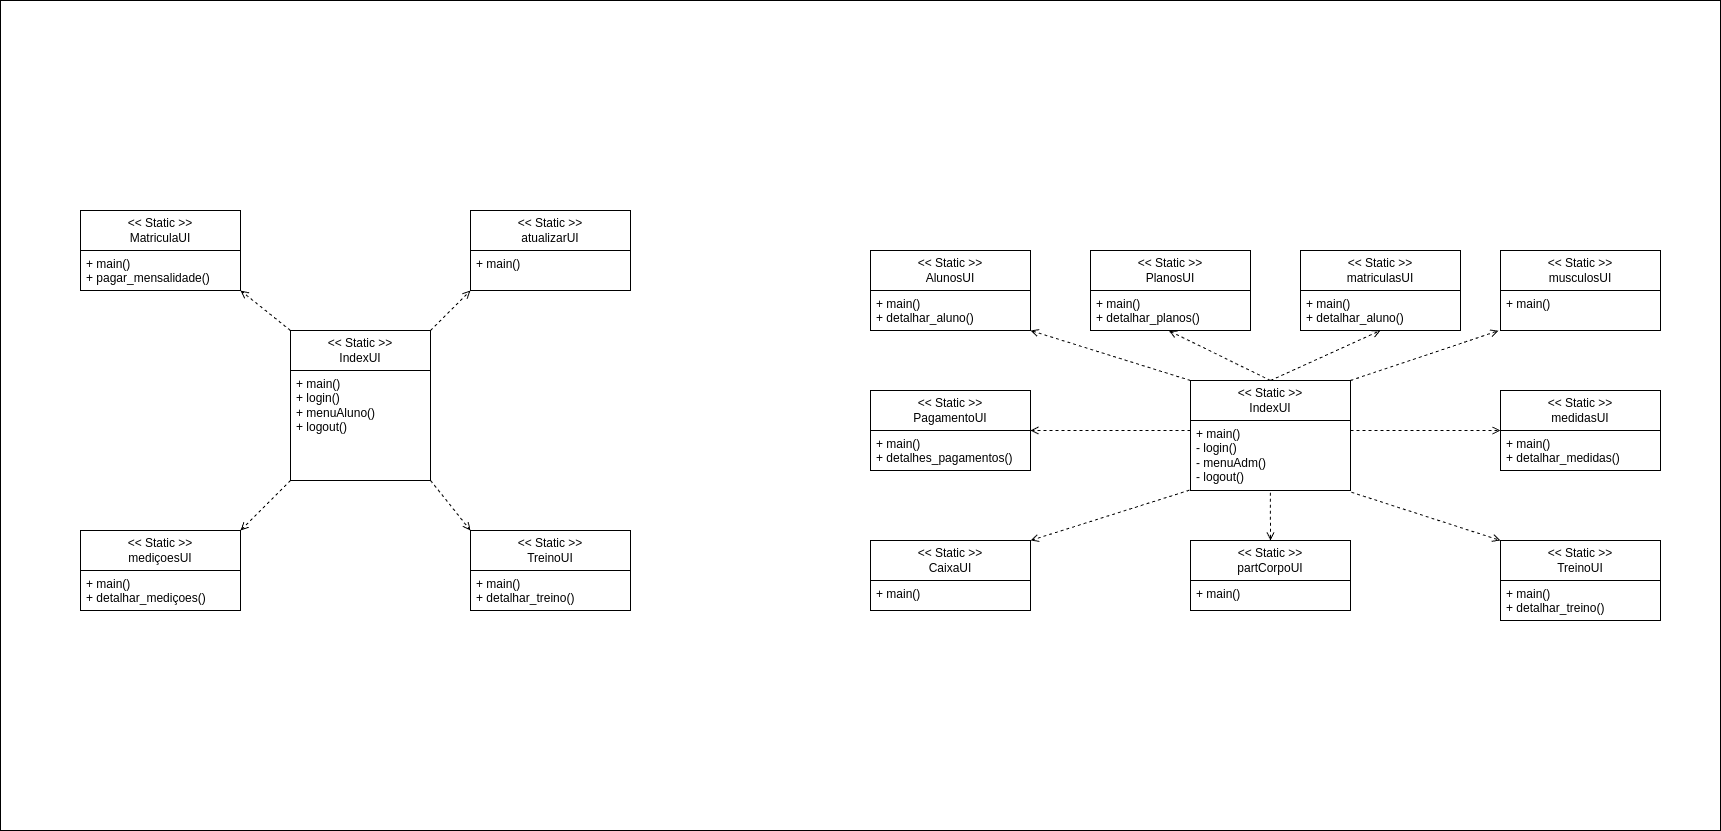

The diagram above was exported from draw.io. Its source (the exported page's mxGraphModel, read from the mxfile embedded in the PNG):
<mxGraphModel dx="3336" dy="1380" grid="1" gridSize="10" guides="1" tooltips="1" connect="1" arrows="1" fold="1" page="1" pageScale="1" pageWidth="827" pageHeight="1169" math="0" shadow="0">
  <root>
    <mxCell id="0" />
    <mxCell id="1" parent="0" />
    <mxCell id="AIFSRz7QEv-Qmlrz-c7H-83" value="" style="rounded=0;whiteSpace=wrap;html=1;fontFamily=Helvetica;fontSize=11;fontColor=default;labelBackgroundColor=default;" vertex="1" parent="1">
      <mxGeometry x="-430" y="70" width="1720" height="830" as="geometry" />
    </mxCell>
    <mxCell id="AIFSRz7QEv-Qmlrz-c7H-36" value="&lt;div&gt;&amp;lt;&amp;lt; Static &amp;gt;&amp;gt;&lt;/div&gt;IndexUI" style="swimlane;fontStyle=0;childLayout=stackLayout;horizontal=1;startSize=40;fillColor=none;horizontalStack=0;resizeParent=1;resizeParentMax=0;resizeLast=0;collapsible=1;marginBottom=0;whiteSpace=wrap;html=1;" vertex="1" parent="1">
      <mxGeometry x="760" y="450" width="160" height="110" as="geometry" />
    </mxCell>
    <mxCell id="AIFSRz7QEv-Qmlrz-c7H-37" value="+ main()&lt;div&gt;- login()&lt;/div&gt;&lt;div&gt;- menuAdm()&lt;/div&gt;&lt;div&gt;- logout()&lt;/div&gt;&lt;div&gt;&lt;br&gt;&lt;/div&gt;" style="text;strokeColor=none;fillColor=none;align=left;verticalAlign=top;spacingLeft=4;spacingRight=4;overflow=hidden;rotatable=0;points=[[0,0.5],[1,0.5]];portConstraint=eastwest;whiteSpace=wrap;html=1;" vertex="1" parent="AIFSRz7QEv-Qmlrz-c7H-36">
      <mxGeometry y="40" width="160" height="70" as="geometry" />
    </mxCell>
    <mxCell id="AIFSRz7QEv-Qmlrz-c7H-40" value="&lt;div&gt;&amp;lt;&amp;lt; Static &amp;gt;&amp;gt;&lt;/div&gt;IndexUI" style="swimlane;fontStyle=0;childLayout=stackLayout;horizontal=1;startSize=40;fillColor=none;horizontalStack=0;resizeParent=1;resizeParentMax=0;resizeLast=0;collapsible=1;marginBottom=0;whiteSpace=wrap;html=1;" vertex="1" parent="1">
      <mxGeometry x="-140" y="400" width="140" height="150" as="geometry" />
    </mxCell>
    <mxCell id="AIFSRz7QEv-Qmlrz-c7H-41" value="+ main()&lt;div&gt;+ login()&lt;/div&gt;&lt;div&gt;+ menuAluno()&lt;/div&gt;&lt;div&gt;+ logout()&lt;/div&gt;" style="text;strokeColor=none;fillColor=none;align=left;verticalAlign=top;spacingLeft=4;spacingRight=4;overflow=hidden;rotatable=0;points=[[0,0.5],[1,0.5]];portConstraint=eastwest;whiteSpace=wrap;html=1;" vertex="1" parent="AIFSRz7QEv-Qmlrz-c7H-40">
      <mxGeometry y="40" width="140" height="110" as="geometry" />
    </mxCell>
    <mxCell id="AIFSRz7QEv-Qmlrz-c7H-81" style="rounded=0;orthogonalLoop=1;jettySize=auto;html=1;exitX=0.5;exitY=0;exitDx=0;exitDy=0;entryX=0;entryY=0;entryDx=0;entryDy=0;endArrow=open;endFill=0;dashed=1;" edge="1" parent="AIFSRz7QEv-Qmlrz-c7H-40" target="AIFSRz7QEv-Qmlrz-c7H-68">
      <mxGeometry relative="1" as="geometry">
        <mxPoint x="140" y="150" as="sourcePoint" />
        <mxPoint x="38" y="100" as="targetPoint" />
      </mxGeometry>
    </mxCell>
    <mxCell id="AIFSRz7QEv-Qmlrz-c7H-43" value="&lt;div&gt;&amp;lt;&amp;lt; Static &amp;gt;&amp;gt;&lt;/div&gt;&lt;div&gt;matriculasUI&lt;/div&gt;" style="swimlane;fontStyle=0;childLayout=stackLayout;horizontal=1;startSize=40;fillColor=none;horizontalStack=0;resizeParent=1;resizeParentMax=0;resizeLast=0;collapsible=1;marginBottom=0;whiteSpace=wrap;html=1;" vertex="1" parent="1">
      <mxGeometry x="870" y="320" width="160" height="80" as="geometry" />
    </mxCell>
    <mxCell id="AIFSRz7QEv-Qmlrz-c7H-44" value="+ main()&lt;div&gt;+ detalhar_aluno()&lt;/div&gt;&lt;div&gt;&lt;br&gt;&lt;/div&gt;&lt;div&gt;&lt;br&gt;&lt;div&gt;&lt;br&gt;&lt;/div&gt;&lt;div&gt;&lt;br&gt;&lt;/div&gt;&lt;/div&gt;" style="text;strokeColor=none;fillColor=none;align=left;verticalAlign=top;spacingLeft=4;spacingRight=4;overflow=hidden;rotatable=0;points=[[0,0.5],[1,0.5]];portConstraint=eastwest;whiteSpace=wrap;html=1;" vertex="1" parent="AIFSRz7QEv-Qmlrz-c7H-43">
      <mxGeometry y="40" width="160" height="40" as="geometry" />
    </mxCell>
    <mxCell id="AIFSRz7QEv-Qmlrz-c7H-45" value="&lt;div&gt;&amp;lt;&amp;lt; Static &amp;gt;&amp;gt;&lt;/div&gt;&lt;div&gt;musculosUI&lt;/div&gt;" style="swimlane;fontStyle=0;childLayout=stackLayout;horizontal=1;startSize=40;fillColor=none;horizontalStack=0;resizeParent=1;resizeParentMax=0;resizeLast=0;collapsible=1;marginBottom=0;whiteSpace=wrap;html=1;" vertex="1" parent="1">
      <mxGeometry x="1070" y="320" width="160" height="80" as="geometry" />
    </mxCell>
    <mxCell id="AIFSRz7QEv-Qmlrz-c7H-46" value="+ main()&lt;div&gt;&lt;br&gt;&lt;/div&gt;&lt;div&gt;&lt;br&gt;&lt;div&gt;&lt;br&gt;&lt;/div&gt;&lt;div&gt;&lt;br&gt;&lt;/div&gt;&lt;/div&gt;" style="text;strokeColor=none;fillColor=none;align=left;verticalAlign=top;spacingLeft=4;spacingRight=4;overflow=hidden;rotatable=0;points=[[0,0.5],[1,0.5]];portConstraint=eastwest;whiteSpace=wrap;html=1;" vertex="1" parent="AIFSRz7QEv-Qmlrz-c7H-45">
      <mxGeometry y="40" width="160" height="40" as="geometry" />
    </mxCell>
    <mxCell id="AIFSRz7QEv-Qmlrz-c7H-47" value="&lt;div&gt;&amp;lt;&amp;lt; Static &amp;gt;&amp;gt;&lt;/div&gt;&lt;div&gt;CaixaUI&lt;/div&gt;" style="swimlane;fontStyle=0;childLayout=stackLayout;horizontal=1;startSize=40;fillColor=none;horizontalStack=0;resizeParent=1;resizeParentMax=0;resizeLast=0;collapsible=1;marginBottom=0;whiteSpace=wrap;html=1;" vertex="1" parent="1">
      <mxGeometry x="440" y="610" width="160" height="70" as="geometry" />
    </mxCell>
    <mxCell id="AIFSRz7QEv-Qmlrz-c7H-48" value="+ main()&lt;div&gt;&lt;br&gt;&lt;/div&gt;&lt;div&gt;&lt;br&gt;&lt;div&gt;&lt;br&gt;&lt;/div&gt;&lt;div&gt;&lt;br&gt;&lt;/div&gt;&lt;/div&gt;" style="text;strokeColor=none;fillColor=none;align=left;verticalAlign=top;spacingLeft=4;spacingRight=4;overflow=hidden;rotatable=0;points=[[0,0.5],[1,0.5]];portConstraint=eastwest;whiteSpace=wrap;html=1;" vertex="1" parent="AIFSRz7QEv-Qmlrz-c7H-47">
      <mxGeometry y="40" width="160" height="30" as="geometry" />
    </mxCell>
    <mxCell id="AIFSRz7QEv-Qmlrz-c7H-49" value="&lt;div&gt;&amp;lt;&amp;lt; Static &amp;gt;&amp;gt;&lt;/div&gt;&lt;div&gt;PagamentoUI&lt;/div&gt;" style="swimlane;fontStyle=0;childLayout=stackLayout;horizontal=1;startSize=40;fillColor=none;horizontalStack=0;resizeParent=1;resizeParentMax=0;resizeLast=0;collapsible=1;marginBottom=0;whiteSpace=wrap;html=1;" vertex="1" parent="1">
      <mxGeometry x="440" y="460" width="160" height="80" as="geometry" />
    </mxCell>
    <mxCell id="AIFSRz7QEv-Qmlrz-c7H-50" value="+ main()&lt;div&gt;+ detalhes_pagamentos()&lt;br&gt;&lt;div&gt;&lt;br&gt;&lt;/div&gt;&lt;div&gt;&lt;br&gt;&lt;div&gt;&lt;br&gt;&lt;/div&gt;&lt;div&gt;&lt;br&gt;&lt;/div&gt;&lt;/div&gt;&lt;/div&gt;" style="text;strokeColor=none;fillColor=none;align=left;verticalAlign=top;spacingLeft=4;spacingRight=4;overflow=hidden;rotatable=0;points=[[0,0.5],[1,0.5]];portConstraint=eastwest;whiteSpace=wrap;html=1;" vertex="1" parent="AIFSRz7QEv-Qmlrz-c7H-49">
      <mxGeometry y="40" width="160" height="40" as="geometry" />
    </mxCell>
    <mxCell id="AIFSRz7QEv-Qmlrz-c7H-51" value="&lt;div&gt;&amp;lt;&amp;lt; Static &amp;gt;&amp;gt;&lt;/div&gt;&lt;div&gt;TreinoUI&lt;/div&gt;" style="swimlane;fontStyle=0;childLayout=stackLayout;horizontal=1;startSize=40;fillColor=none;horizontalStack=0;resizeParent=1;resizeParentMax=0;resizeLast=0;collapsible=1;marginBottom=0;whiteSpace=wrap;html=1;" vertex="1" parent="1">
      <mxGeometry x="1070" y="610" width="160" height="80" as="geometry" />
    </mxCell>
    <mxCell id="AIFSRz7QEv-Qmlrz-c7H-52" value="+ main()&lt;div&gt;+ detalhar_treino()&lt;/div&gt;&lt;div&gt;&lt;br&gt;&lt;/div&gt;&lt;div&gt;&lt;br&gt;&lt;div&gt;&lt;br&gt;&lt;/div&gt;&lt;div&gt;&lt;br&gt;&lt;/div&gt;&lt;/div&gt;" style="text;strokeColor=none;fillColor=none;align=left;verticalAlign=top;spacingLeft=4;spacingRight=4;overflow=hidden;rotatable=0;points=[[0,0.5],[1,0.5]];portConstraint=eastwest;whiteSpace=wrap;html=1;" vertex="1" parent="AIFSRz7QEv-Qmlrz-c7H-51">
      <mxGeometry y="40" width="160" height="40" as="geometry" />
    </mxCell>
    <mxCell id="AIFSRz7QEv-Qmlrz-c7H-53" value="&lt;div&gt;&amp;lt;&amp;lt; Static &amp;gt;&amp;gt;&lt;/div&gt;&lt;div&gt;AlunosUI&lt;/div&gt;" style="swimlane;fontStyle=0;childLayout=stackLayout;horizontal=1;startSize=40;fillColor=none;horizontalStack=0;resizeParent=1;resizeParentMax=0;resizeLast=0;collapsible=1;marginBottom=0;whiteSpace=wrap;html=1;" vertex="1" parent="1">
      <mxGeometry x="440" y="320" width="160" height="80" as="geometry" />
    </mxCell>
    <mxCell id="AIFSRz7QEv-Qmlrz-c7H-54" value="+ main()&lt;div&gt;+ detalhar_aluno()&lt;/div&gt;&lt;div&gt;&lt;br&gt;&lt;/div&gt;&lt;div&gt;&lt;br&gt;&lt;div&gt;&lt;br&gt;&lt;/div&gt;&lt;div&gt;&lt;br&gt;&lt;/div&gt;&lt;/div&gt;" style="text;strokeColor=none;fillColor=none;align=left;verticalAlign=top;spacingLeft=4;spacingRight=4;overflow=hidden;rotatable=0;points=[[0,0.5],[1,0.5]];portConstraint=eastwest;whiteSpace=wrap;html=1;" vertex="1" parent="AIFSRz7QEv-Qmlrz-c7H-53">
      <mxGeometry y="40" width="160" height="40" as="geometry" />
    </mxCell>
    <mxCell id="AIFSRz7QEv-Qmlrz-c7H-55" value="&lt;div&gt;&amp;lt;&amp;lt; Static &amp;gt;&amp;gt;&lt;/div&gt;&lt;div&gt;medidasUI&lt;/div&gt;" style="swimlane;fontStyle=0;childLayout=stackLayout;horizontal=1;startSize=40;fillColor=none;horizontalStack=0;resizeParent=1;resizeParentMax=0;resizeLast=0;collapsible=1;marginBottom=0;whiteSpace=wrap;html=1;" vertex="1" parent="1">
      <mxGeometry x="1070" y="460" width="160" height="80" as="geometry" />
    </mxCell>
    <mxCell id="AIFSRz7QEv-Qmlrz-c7H-56" value="+ main()&lt;div&gt;+ detalhar_medidas()&lt;/div&gt;&lt;div&gt;&lt;br&gt;&lt;/div&gt;&lt;div&gt;&lt;br&gt;&lt;div&gt;&lt;br&gt;&lt;/div&gt;&lt;div&gt;&lt;br&gt;&lt;/div&gt;&lt;/div&gt;" style="text;strokeColor=none;fillColor=none;align=left;verticalAlign=top;spacingLeft=4;spacingRight=4;overflow=hidden;rotatable=0;points=[[0,0.5],[1,0.5]];portConstraint=eastwest;whiteSpace=wrap;html=1;" vertex="1" parent="AIFSRz7QEv-Qmlrz-c7H-55">
      <mxGeometry y="40" width="160" height="40" as="geometry" />
    </mxCell>
    <mxCell id="AIFSRz7QEv-Qmlrz-c7H-57" value="&lt;div&gt;&amp;lt;&amp;lt; Static &amp;gt;&amp;gt;&lt;/div&gt;&lt;div&gt;PlanosUI&lt;/div&gt;" style="swimlane;fontStyle=0;childLayout=stackLayout;horizontal=1;startSize=40;fillColor=none;horizontalStack=0;resizeParent=1;resizeParentMax=0;resizeLast=0;collapsible=1;marginBottom=0;whiteSpace=wrap;html=1;" vertex="1" parent="1">
      <mxGeometry x="660" y="320" width="160" height="80" as="geometry" />
    </mxCell>
    <mxCell id="AIFSRz7QEv-Qmlrz-c7H-58" value="+ main()&lt;div&gt;+ detalhar_planos()&lt;/div&gt;&lt;div&gt;&lt;br&gt;&lt;/div&gt;&lt;div&gt;&lt;br&gt;&lt;div&gt;&lt;br&gt;&lt;/div&gt;&lt;div&gt;&lt;br&gt;&lt;/div&gt;&lt;/div&gt;" style="text;strokeColor=none;fillColor=none;align=left;verticalAlign=top;spacingLeft=4;spacingRight=4;overflow=hidden;rotatable=0;points=[[0,0.5],[1,0.5]];portConstraint=eastwest;whiteSpace=wrap;html=1;" vertex="1" parent="AIFSRz7QEv-Qmlrz-c7H-57">
      <mxGeometry y="40" width="160" height="40" as="geometry" />
    </mxCell>
    <mxCell id="AIFSRz7QEv-Qmlrz-c7H-59" value="&lt;div&gt;&amp;lt;&amp;lt; Static &amp;gt;&amp;gt;&lt;/div&gt;&lt;div&gt;partCorpoUI&lt;/div&gt;" style="swimlane;fontStyle=0;childLayout=stackLayout;horizontal=1;startSize=40;fillColor=none;horizontalStack=0;resizeParent=1;resizeParentMax=0;resizeLast=0;collapsible=1;marginBottom=0;whiteSpace=wrap;html=1;" vertex="1" parent="1">
      <mxGeometry x="760" y="610" width="160" height="70" as="geometry" />
    </mxCell>
    <mxCell id="AIFSRz7QEv-Qmlrz-c7H-60" value="+ main()&lt;div&gt;&lt;br&gt;&lt;/div&gt;&lt;div&gt;&lt;br&gt;&lt;/div&gt;&lt;div&gt;&lt;br&gt;&lt;div&gt;&lt;br&gt;&lt;/div&gt;&lt;div&gt;&lt;br&gt;&lt;/div&gt;&lt;/div&gt;" style="text;strokeColor=none;fillColor=none;align=left;verticalAlign=top;spacingLeft=4;spacingRight=4;overflow=hidden;rotatable=0;points=[[0,0.5],[1,0.5]];portConstraint=eastwest;whiteSpace=wrap;html=1;" vertex="1" parent="AIFSRz7QEv-Qmlrz-c7H-59">
      <mxGeometry y="40" width="160" height="30" as="geometry" />
    </mxCell>
    <mxCell id="AIFSRz7QEv-Qmlrz-c7H-62" value="&lt;div&gt;&amp;lt;&amp;lt; Static &amp;gt;&amp;gt;&lt;/div&gt;&lt;div&gt;MatriculaUI&lt;/div&gt;" style="swimlane;fontStyle=0;childLayout=stackLayout;horizontal=1;startSize=40;fillColor=none;horizontalStack=0;resizeParent=1;resizeParentMax=0;resizeLast=0;collapsible=1;marginBottom=0;whiteSpace=wrap;html=1;" vertex="1" parent="1">
      <mxGeometry x="-350" y="280" width="160" height="80" as="geometry" />
    </mxCell>
    <mxCell id="AIFSRz7QEv-Qmlrz-c7H-63" value="+ main()&lt;div&gt;+ pagar_mensalidade&lt;span style=&quot;background-color: transparent; color: light-dark(rgb(0, 0, 0), rgb(255, 255, 255));&quot;&gt;()&lt;/span&gt;&lt;/div&gt;&lt;div&gt;&lt;div&gt;&lt;br&gt;&lt;/div&gt;&lt;div&gt;&lt;br&gt;&lt;div&gt;&lt;br&gt;&lt;/div&gt;&lt;div&gt;&lt;br&gt;&lt;/div&gt;&lt;/div&gt;&lt;/div&gt;" style="text;strokeColor=none;fillColor=none;align=left;verticalAlign=top;spacingLeft=4;spacingRight=4;overflow=hidden;rotatable=0;points=[[0,0.5],[1,0.5]];portConstraint=eastwest;whiteSpace=wrap;html=1;" vertex="1" parent="AIFSRz7QEv-Qmlrz-c7H-62">
      <mxGeometry y="40" width="160" height="40" as="geometry" />
    </mxCell>
    <mxCell id="AIFSRz7QEv-Qmlrz-c7H-64" value="&lt;div&gt;&amp;lt;&amp;lt; Static &amp;gt;&amp;gt;&lt;/div&gt;&lt;div&gt;atualizarUI&lt;/div&gt;" style="swimlane;fontStyle=0;childLayout=stackLayout;horizontal=1;startSize=40;fillColor=none;horizontalStack=0;resizeParent=1;resizeParentMax=0;resizeLast=0;collapsible=1;marginBottom=0;whiteSpace=wrap;html=1;" vertex="1" parent="1">
      <mxGeometry x="40" y="280" width="160" height="80" as="geometry" />
    </mxCell>
    <mxCell id="AIFSRz7QEv-Qmlrz-c7H-65" value="+ main()&lt;div&gt;&lt;br&gt;&lt;/div&gt;&lt;div&gt;&lt;br&gt;&lt;/div&gt;&lt;div&gt;&lt;br&gt;&lt;div&gt;&lt;br&gt;&lt;/div&gt;&lt;div&gt;&lt;br&gt;&lt;/div&gt;&lt;/div&gt;" style="text;strokeColor=none;fillColor=none;align=left;verticalAlign=top;spacingLeft=4;spacingRight=4;overflow=hidden;rotatable=0;points=[[0,0.5],[1,0.5]];portConstraint=eastwest;whiteSpace=wrap;html=1;" vertex="1" parent="AIFSRz7QEv-Qmlrz-c7H-64">
      <mxGeometry y="40" width="160" height="40" as="geometry" />
    </mxCell>
    <mxCell id="AIFSRz7QEv-Qmlrz-c7H-66" value="&lt;div&gt;&amp;lt;&amp;lt; Static &amp;gt;&amp;gt;&lt;/div&gt;&lt;div&gt;mediçoesUI&lt;/div&gt;" style="swimlane;fontStyle=0;childLayout=stackLayout;horizontal=1;startSize=40;fillColor=none;horizontalStack=0;resizeParent=1;resizeParentMax=0;resizeLast=0;collapsible=1;marginBottom=0;whiteSpace=wrap;html=1;" vertex="1" parent="1">
      <mxGeometry x="-350" y="600" width="160" height="80" as="geometry" />
    </mxCell>
    <mxCell id="AIFSRz7QEv-Qmlrz-c7H-67" value="+ main()&lt;div&gt;+ detalhar_mediçoes()&lt;/div&gt;&lt;div&gt;&lt;br&gt;&lt;/div&gt;&lt;div&gt;&lt;br&gt;&lt;div&gt;&lt;br&gt;&lt;/div&gt;&lt;div&gt;&lt;br&gt;&lt;/div&gt;&lt;/div&gt;" style="text;strokeColor=none;fillColor=none;align=left;verticalAlign=top;spacingLeft=4;spacingRight=4;overflow=hidden;rotatable=0;points=[[0,0.5],[1,0.5]];portConstraint=eastwest;whiteSpace=wrap;html=1;" vertex="1" parent="AIFSRz7QEv-Qmlrz-c7H-66">
      <mxGeometry y="40" width="160" height="40" as="geometry" />
    </mxCell>
    <mxCell id="AIFSRz7QEv-Qmlrz-c7H-68" value="&lt;div&gt;&amp;lt;&amp;lt; Static &amp;gt;&amp;gt;&lt;/div&gt;&lt;div&gt;TreinoUI&lt;/div&gt;" style="swimlane;fontStyle=0;childLayout=stackLayout;horizontal=1;startSize=40;fillColor=none;horizontalStack=0;resizeParent=1;resizeParentMax=0;resizeLast=0;collapsible=1;marginBottom=0;whiteSpace=wrap;html=1;" vertex="1" parent="1">
      <mxGeometry x="40" y="600" width="160" height="80" as="geometry" />
    </mxCell>
    <mxCell id="AIFSRz7QEv-Qmlrz-c7H-69" value="+ main()&lt;div&gt;+ detalhar_treino()&lt;/div&gt;&lt;div&gt;&lt;br&gt;&lt;/div&gt;&lt;div&gt;&lt;br&gt;&lt;div&gt;&lt;br&gt;&lt;/div&gt;&lt;div&gt;&lt;br&gt;&lt;/div&gt;&lt;/div&gt;" style="text;strokeColor=none;fillColor=none;align=left;verticalAlign=top;spacingLeft=4;spacingRight=4;overflow=hidden;rotatable=0;points=[[0,0.5],[1,0.5]];portConstraint=eastwest;whiteSpace=wrap;html=1;" vertex="1" parent="AIFSRz7QEv-Qmlrz-c7H-68">
      <mxGeometry y="40" width="160" height="40" as="geometry" />
    </mxCell>
    <mxCell id="AIFSRz7QEv-Qmlrz-c7H-70" style="rounded=0;orthogonalLoop=1;jettySize=auto;html=1;exitX=0.5;exitY=0;exitDx=0;exitDy=0;entryX=0.49;entryY=1.006;entryDx=0;entryDy=0;entryPerimeter=0;endArrow=open;endFill=0;dashed=1;" edge="1" parent="1" source="AIFSRz7QEv-Qmlrz-c7H-36" target="AIFSRz7QEv-Qmlrz-c7H-58">
      <mxGeometry relative="1" as="geometry" />
    </mxCell>
    <mxCell id="AIFSRz7QEv-Qmlrz-c7H-71" style="rounded=0;orthogonalLoop=1;jettySize=auto;html=1;exitX=0.5;exitY=0;exitDx=0;exitDy=0;entryX=0.49;entryY=1.006;entryDx=0;entryDy=0;entryPerimeter=0;endArrow=open;endFill=0;dashed=1;" edge="1" parent="1" source="AIFSRz7QEv-Qmlrz-c7H-36">
      <mxGeometry relative="1" as="geometry">
        <mxPoint x="1052" y="450" as="sourcePoint" />
        <mxPoint x="950" y="400" as="targetPoint" />
      </mxGeometry>
    </mxCell>
    <mxCell id="AIFSRz7QEv-Qmlrz-c7H-72" style="rounded=0;orthogonalLoop=1;jettySize=auto;html=1;exitX=1;exitY=0;exitDx=0;exitDy=0;entryX=-0.012;entryY=1.006;entryDx=0;entryDy=0;entryPerimeter=0;endArrow=open;endFill=0;dashed=1;" edge="1" parent="1" source="AIFSRz7QEv-Qmlrz-c7H-36" target="AIFSRz7QEv-Qmlrz-c7H-46">
      <mxGeometry relative="1" as="geometry">
        <mxPoint x="860" y="470" as="sourcePoint" />
        <mxPoint x="758" y="420" as="targetPoint" />
      </mxGeometry>
    </mxCell>
    <mxCell id="AIFSRz7QEv-Qmlrz-c7H-73" style="rounded=0;orthogonalLoop=1;jettySize=auto;html=1;exitX=0;exitY=0;exitDx=0;exitDy=0;entryX=0.49;entryY=1.006;entryDx=0;entryDy=0;entryPerimeter=0;endArrow=open;endFill=0;dashed=1;" edge="1" parent="1" source="AIFSRz7QEv-Qmlrz-c7H-36">
      <mxGeometry relative="1" as="geometry">
        <mxPoint x="702" y="450" as="sourcePoint" />
        <mxPoint x="600" y="400" as="targetPoint" />
      </mxGeometry>
    </mxCell>
    <mxCell id="AIFSRz7QEv-Qmlrz-c7H-74" style="rounded=0;orthogonalLoop=1;jettySize=auto;html=1;exitX=0;exitY=0.143;exitDx=0;exitDy=0;entryX=0.49;entryY=1.006;entryDx=0;entryDy=0;entryPerimeter=0;endArrow=open;endFill=0;dashed=1;exitPerimeter=0;" edge="1" parent="1" source="AIFSRz7QEv-Qmlrz-c7H-37">
      <mxGeometry relative="1" as="geometry">
        <mxPoint x="702" y="550" as="sourcePoint" />
        <mxPoint x="600" y="500" as="targetPoint" />
      </mxGeometry>
    </mxCell>
    <mxCell id="AIFSRz7QEv-Qmlrz-c7H-75" style="rounded=0;orthogonalLoop=1;jettySize=auto;html=1;entryX=0;entryY=0.5;entryDx=0;entryDy=0;endArrow=open;endFill=0;dashed=1;" edge="1" parent="1" target="AIFSRz7QEv-Qmlrz-c7H-55">
      <mxGeometry relative="1" as="geometry">
        <mxPoint x="920" y="500" as="sourcePoint" />
        <mxPoint x="788" y="450" as="targetPoint" />
      </mxGeometry>
    </mxCell>
    <mxCell id="AIFSRz7QEv-Qmlrz-c7H-76" style="rounded=0;orthogonalLoop=1;jettySize=auto;html=1;exitX=-0.007;exitY=0.996;exitDx=0;exitDy=0;entryX=0.49;entryY=1.006;entryDx=0;entryDy=0;entryPerimeter=0;endArrow=open;endFill=0;dashed=1;exitPerimeter=0;" edge="1" parent="1" source="AIFSRz7QEv-Qmlrz-c7H-37">
      <mxGeometry relative="1" as="geometry">
        <mxPoint x="702" y="660" as="sourcePoint" />
        <mxPoint x="600" y="610" as="targetPoint" />
      </mxGeometry>
    </mxCell>
    <mxCell id="AIFSRz7QEv-Qmlrz-c7H-77" style="rounded=0;orthogonalLoop=1;jettySize=auto;html=1;exitX=1.006;exitY=1.025;exitDx=0;exitDy=0;entryX=0;entryY=0;entryDx=0;entryDy=0;endArrow=open;endFill=0;dashed=1;exitPerimeter=0;" edge="1" parent="1" source="AIFSRz7QEv-Qmlrz-c7H-37" target="AIFSRz7QEv-Qmlrz-c7H-51">
      <mxGeometry relative="1" as="geometry">
        <mxPoint x="1030" y="620" as="sourcePoint" />
        <mxPoint x="928" y="570" as="targetPoint" />
      </mxGeometry>
    </mxCell>
    <mxCell id="AIFSRz7QEv-Qmlrz-c7H-78" style="rounded=0;orthogonalLoop=1;jettySize=auto;html=1;exitX=0.499;exitY=1.033;exitDx=0;exitDy=0;entryX=0.5;entryY=0;entryDx=0;entryDy=0;endArrow=open;endFill=0;dashed=1;exitPerimeter=0;" edge="1" parent="1" source="AIFSRz7QEv-Qmlrz-c7H-37" target="AIFSRz7QEv-Qmlrz-c7H-59">
      <mxGeometry relative="1" as="geometry">
        <mxPoint x="920" y="530" as="sourcePoint" />
        <mxPoint x="818" y="480" as="targetPoint" />
      </mxGeometry>
    </mxCell>
    <mxCell id="AIFSRz7QEv-Qmlrz-c7H-79" style="rounded=0;orthogonalLoop=1;jettySize=auto;html=1;exitX=0;exitY=0;exitDx=0;exitDy=0;entryX=0.49;entryY=1.006;entryDx=0;entryDy=0;entryPerimeter=0;endArrow=open;endFill=0;dashed=1;" edge="1" parent="1" source="AIFSRz7QEv-Qmlrz-c7H-40">
      <mxGeometry relative="1" as="geometry">
        <mxPoint x="-88" y="410" as="sourcePoint" />
        <mxPoint x="-190" y="360" as="targetPoint" />
      </mxGeometry>
    </mxCell>
    <mxCell id="AIFSRz7QEv-Qmlrz-c7H-80" style="rounded=0;orthogonalLoop=1;jettySize=auto;html=1;exitX=1;exitY=0;exitDx=0;exitDy=0;entryX=0.49;entryY=1.006;entryDx=0;entryDy=0;entryPerimeter=0;endArrow=open;endFill=0;dashed=1;" edge="1" parent="1" source="AIFSRz7QEv-Qmlrz-c7H-40">
      <mxGeometry relative="1" as="geometry">
        <mxPoint x="142" y="410" as="sourcePoint" />
        <mxPoint x="40" y="360" as="targetPoint" />
      </mxGeometry>
    </mxCell>
    <mxCell id="AIFSRz7QEv-Qmlrz-c7H-82" style="rounded=0;orthogonalLoop=1;jettySize=auto;html=1;exitX=0.5;exitY=0;exitDx=0;exitDy=0;entryX=1;entryY=0;entryDx=0;entryDy=0;endArrow=open;endFill=0;dashed=1;" edge="1" parent="1" target="AIFSRz7QEv-Qmlrz-c7H-66">
      <mxGeometry relative="1" as="geometry">
        <mxPoint x="-140" y="550" as="sourcePoint" />
        <mxPoint x="-242" y="500" as="targetPoint" />
      </mxGeometry>
    </mxCell>
  </root>
</mxGraphModel>